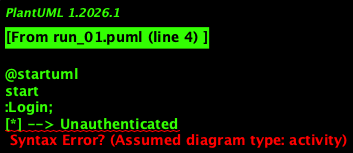

The diagram above was rendered by PlantUML. Its source (embedded in the PNG):
@startuml
start
:Login;
[*] --> Unauthenticated

Unauthenticated -> RoleSelection : Login successful

RoleSelection -> QuizCreation : Teacher selected
RoleSelection -> QuizSelection : Student selected

QuizCreation -> QuizEditing : Edit quiz
QuizEditing -> DraftSaved : Save draft
DraftSaved -> QuizPosted : Post quiz

QuizPosted -> ResultsViewed : View results

QuizSelection -> AnsweringQuiz : Start answering
AnsweringQuiz -> SubmittedQuiz : Submit answers

SubmittedQuiz -> ViewResults : View result
ResultsViewed --> [*]
SubmittedQuiz --> [*]

@enduml